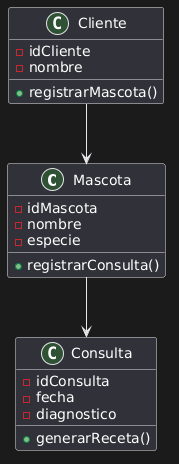

The diagram above was rendered by PlantUML. Its source (embedded in the PNG):
@startuml
class Mascota {
  - idMascota
  - nombre
  - especie
  + registrarConsulta()
}

class Cliente {
  - idCliente
  - nombre
  + registrarMascota()
}

class Consulta {
  - idConsulta
  - fecha
  - diagnostico
  + generarReceta()
}

Mascota --> Consulta
Cliente --> Mascota
@enduml